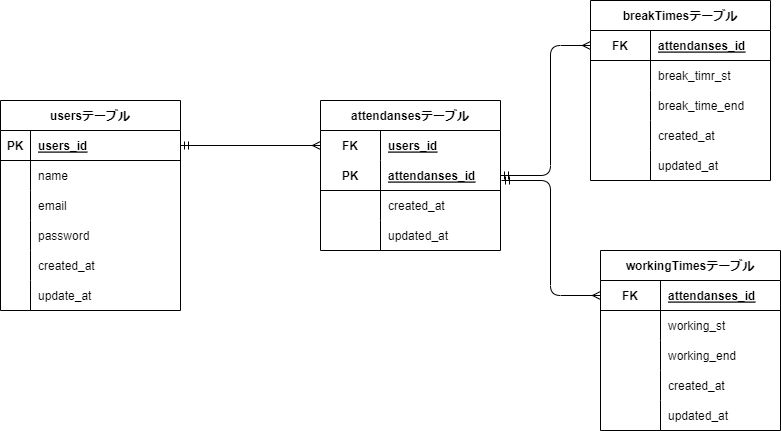

The diagram above was exported from draw.io. Its source (the exported page's mxGraphModel, read from the mxfile embedded in the PNG):
<mxGraphModel dx="1599" dy="574" grid="1" gridSize="10" guides="1" tooltips="1" connect="1" arrows="1" fold="1" page="1" pageScale="1" pageWidth="827" pageHeight="1169" math="0" shadow="0">
  <root>
    <mxCell id="0" />
    <mxCell id="1" parent="0" />
    <mxCell id="2" value="attendansesテーブル" style="shape=table;startSize=30;container=1;collapsible=1;childLayout=tableLayout;fixedRows=1;rowLines=0;fontStyle=1;align=center;resizeLast=1;" parent="1" vertex="1">
      <mxGeometry x="450" y="110" width="180" height="150" as="geometry" />
    </mxCell>
    <mxCell id="3" value="" style="shape=tableRow;horizontal=0;startSize=0;swimlaneHead=0;swimlaneBody=0;fillColor=none;collapsible=0;dropTarget=0;points=[[0,0.5],[1,0.5]];portConstraint=eastwest;top=0;left=0;right=0;bottom=0;" parent="2" vertex="1">
      <mxGeometry y="30" width="180" height="30" as="geometry" />
    </mxCell>
    <mxCell id="4" value="FK" style="shape=partialRectangle;connectable=0;fillColor=none;top=0;left=0;bottom=0;right=0;fontStyle=1;overflow=hidden;" parent="3" vertex="1">
      <mxGeometry width="60" height="30" as="geometry">
        <mxRectangle width="60" height="30" as="alternateBounds" />
      </mxGeometry>
    </mxCell>
    <mxCell id="5" value="users_id" style="shape=partialRectangle;connectable=0;fillColor=none;top=0;left=0;bottom=0;right=0;align=left;spacingLeft=6;fontStyle=5;overflow=hidden;" parent="3" vertex="1">
      <mxGeometry x="60" width="120" height="30" as="geometry">
        <mxRectangle width="120" height="30" as="alternateBounds" />
      </mxGeometry>
    </mxCell>
    <mxCell id="6" value="" style="shape=tableRow;horizontal=0;startSize=0;swimlaneHead=0;swimlaneBody=0;fillColor=none;collapsible=0;dropTarget=0;points=[[0,0.5],[1,0.5]];portConstraint=eastwest;top=0;left=0;right=0;bottom=1;" parent="2" vertex="1">
      <mxGeometry y="60" width="180" height="30" as="geometry" />
    </mxCell>
    <mxCell id="7" value="PK" style="shape=partialRectangle;connectable=0;fillColor=none;top=0;left=0;bottom=0;right=0;fontStyle=1;overflow=hidden;" parent="6" vertex="1">
      <mxGeometry width="60" height="30" as="geometry">
        <mxRectangle width="60" height="30" as="alternateBounds" />
      </mxGeometry>
    </mxCell>
    <mxCell id="8" value="attendanses_id" style="shape=partialRectangle;connectable=0;fillColor=none;top=0;left=0;bottom=0;right=0;align=left;spacingLeft=6;fontStyle=5;overflow=hidden;" parent="6" vertex="1">
      <mxGeometry x="60" width="120" height="30" as="geometry">
        <mxRectangle width="120" height="30" as="alternateBounds" />
      </mxGeometry>
    </mxCell>
    <mxCell id="27" style="shape=tableRow;horizontal=0;startSize=0;swimlaneHead=0;swimlaneBody=0;fillColor=none;collapsible=0;dropTarget=0;points=[[0,0.5],[1,0.5]];portConstraint=eastwest;top=0;left=0;right=0;bottom=0;" parent="2" vertex="1">
      <mxGeometry y="90" width="180" height="30" as="geometry" />
    </mxCell>
    <mxCell id="28" style="shape=partialRectangle;connectable=0;fillColor=none;top=0;left=0;bottom=0;right=0;editable=1;overflow=hidden;" parent="27" vertex="1">
      <mxGeometry width="60" height="30" as="geometry">
        <mxRectangle width="60" height="30" as="alternateBounds" />
      </mxGeometry>
    </mxCell>
    <mxCell id="29" value="created_at" style="shape=partialRectangle;connectable=0;fillColor=none;top=0;left=0;bottom=0;right=0;align=left;spacingLeft=6;overflow=hidden;" parent="27" vertex="1">
      <mxGeometry x="60" width="120" height="30" as="geometry">
        <mxRectangle width="120" height="30" as="alternateBounds" />
      </mxGeometry>
    </mxCell>
    <mxCell id="30" style="shape=tableRow;horizontal=0;startSize=0;swimlaneHead=0;swimlaneBody=0;fillColor=none;collapsible=0;dropTarget=0;points=[[0,0.5],[1,0.5]];portConstraint=eastwest;top=0;left=0;right=0;bottom=0;" parent="2" vertex="1">
      <mxGeometry y="120" width="180" height="30" as="geometry" />
    </mxCell>
    <mxCell id="31" style="shape=partialRectangle;connectable=0;fillColor=none;top=0;left=0;bottom=0;right=0;editable=1;overflow=hidden;" parent="30" vertex="1">
      <mxGeometry width="60" height="30" as="geometry">
        <mxRectangle width="60" height="30" as="alternateBounds" />
      </mxGeometry>
    </mxCell>
    <mxCell id="32" value="updated_at" style="shape=partialRectangle;connectable=0;fillColor=none;top=0;left=0;bottom=0;right=0;align=left;spacingLeft=6;overflow=hidden;" parent="30" vertex="1">
      <mxGeometry x="60" width="120" height="30" as="geometry">
        <mxRectangle width="120" height="30" as="alternateBounds" />
      </mxGeometry>
    </mxCell>
    <mxCell id="33" value="usersテーブル" style="shape=table;startSize=30;container=1;collapsible=1;childLayout=tableLayout;fixedRows=1;rowLines=0;fontStyle=1;align=center;resizeLast=1;" parent="1" vertex="1">
      <mxGeometry x="130" y="110" width="180" height="210" as="geometry" />
    </mxCell>
    <mxCell id="34" value="" style="shape=tableRow;horizontal=0;startSize=0;swimlaneHead=0;swimlaneBody=0;fillColor=none;collapsible=0;dropTarget=0;points=[[0,0.5],[1,0.5]];portConstraint=eastwest;top=0;left=0;right=0;bottom=1;" parent="33" vertex="1">
      <mxGeometry y="30" width="180" height="30" as="geometry" />
    </mxCell>
    <mxCell id="35" value="PK" style="shape=partialRectangle;connectable=0;fillColor=none;top=0;left=0;bottom=0;right=0;fontStyle=1;overflow=hidden;" parent="34" vertex="1">
      <mxGeometry width="30" height="30" as="geometry">
        <mxRectangle width="30" height="30" as="alternateBounds" />
      </mxGeometry>
    </mxCell>
    <mxCell id="36" value="users_id" style="shape=partialRectangle;connectable=0;fillColor=none;top=0;left=0;bottom=0;right=0;align=left;spacingLeft=6;fontStyle=5;overflow=hidden;" parent="34" vertex="1">
      <mxGeometry x="30" width="150" height="30" as="geometry">
        <mxRectangle width="150" height="30" as="alternateBounds" />
      </mxGeometry>
    </mxCell>
    <mxCell id="37" value="" style="shape=tableRow;horizontal=0;startSize=0;swimlaneHead=0;swimlaneBody=0;fillColor=none;collapsible=0;dropTarget=0;points=[[0,0.5],[1,0.5]];portConstraint=eastwest;top=0;left=0;right=0;bottom=0;" parent="33" vertex="1">
      <mxGeometry y="60" width="180" height="30" as="geometry" />
    </mxCell>
    <mxCell id="38" value="" style="shape=partialRectangle;connectable=0;fillColor=none;top=0;left=0;bottom=0;right=0;editable=1;overflow=hidden;" parent="37" vertex="1">
      <mxGeometry width="30" height="30" as="geometry">
        <mxRectangle width="30" height="30" as="alternateBounds" />
      </mxGeometry>
    </mxCell>
    <mxCell id="39" value="name" style="shape=partialRectangle;connectable=0;fillColor=none;top=0;left=0;bottom=0;right=0;align=left;spacingLeft=6;overflow=hidden;" parent="37" vertex="1">
      <mxGeometry x="30" width="150" height="30" as="geometry">
        <mxRectangle width="150" height="30" as="alternateBounds" />
      </mxGeometry>
    </mxCell>
    <mxCell id="40" value="" style="shape=tableRow;horizontal=0;startSize=0;swimlaneHead=0;swimlaneBody=0;fillColor=none;collapsible=0;dropTarget=0;points=[[0,0.5],[1,0.5]];portConstraint=eastwest;top=0;left=0;right=0;bottom=0;" parent="33" vertex="1">
      <mxGeometry y="90" width="180" height="30" as="geometry" />
    </mxCell>
    <mxCell id="41" value="" style="shape=partialRectangle;connectable=0;fillColor=none;top=0;left=0;bottom=0;right=0;editable=1;overflow=hidden;" parent="40" vertex="1">
      <mxGeometry width="30" height="30" as="geometry">
        <mxRectangle width="30" height="30" as="alternateBounds" />
      </mxGeometry>
    </mxCell>
    <mxCell id="42" value="email" style="shape=partialRectangle;connectable=0;fillColor=none;top=0;left=0;bottom=0;right=0;align=left;spacingLeft=6;overflow=hidden;" parent="40" vertex="1">
      <mxGeometry x="30" width="150" height="30" as="geometry">
        <mxRectangle width="150" height="30" as="alternateBounds" />
      </mxGeometry>
    </mxCell>
    <mxCell id="43" value="" style="shape=tableRow;horizontal=0;startSize=0;swimlaneHead=0;swimlaneBody=0;fillColor=none;collapsible=0;dropTarget=0;points=[[0,0.5],[1,0.5]];portConstraint=eastwest;top=0;left=0;right=0;bottom=0;" parent="33" vertex="1">
      <mxGeometry y="120" width="180" height="30" as="geometry" />
    </mxCell>
    <mxCell id="44" value="" style="shape=partialRectangle;connectable=0;fillColor=none;top=0;left=0;bottom=0;right=0;editable=1;overflow=hidden;" parent="43" vertex="1">
      <mxGeometry width="30" height="30" as="geometry">
        <mxRectangle width="30" height="30" as="alternateBounds" />
      </mxGeometry>
    </mxCell>
    <mxCell id="45" value="password" style="shape=partialRectangle;connectable=0;fillColor=none;top=0;left=0;bottom=0;right=0;align=left;spacingLeft=6;overflow=hidden;" parent="43" vertex="1">
      <mxGeometry x="30" width="150" height="30" as="geometry">
        <mxRectangle width="150" height="30" as="alternateBounds" />
      </mxGeometry>
    </mxCell>
    <mxCell id="46" style="shape=tableRow;horizontal=0;startSize=0;swimlaneHead=0;swimlaneBody=0;fillColor=none;collapsible=0;dropTarget=0;points=[[0,0.5],[1,0.5]];portConstraint=eastwest;top=0;left=0;right=0;bottom=0;" parent="33" vertex="1">
      <mxGeometry y="150" width="180" height="30" as="geometry" />
    </mxCell>
    <mxCell id="47" style="shape=partialRectangle;connectable=0;fillColor=none;top=0;left=0;bottom=0;right=0;editable=1;overflow=hidden;" parent="46" vertex="1">
      <mxGeometry width="30" height="30" as="geometry">
        <mxRectangle width="30" height="30" as="alternateBounds" />
      </mxGeometry>
    </mxCell>
    <mxCell id="48" value="created_at" style="shape=partialRectangle;connectable=0;fillColor=none;top=0;left=0;bottom=0;right=0;align=left;spacingLeft=6;overflow=hidden;" parent="46" vertex="1">
      <mxGeometry x="30" width="150" height="30" as="geometry">
        <mxRectangle width="150" height="30" as="alternateBounds" />
      </mxGeometry>
    </mxCell>
    <mxCell id="49" style="shape=tableRow;horizontal=0;startSize=0;swimlaneHead=0;swimlaneBody=0;fillColor=none;collapsible=0;dropTarget=0;points=[[0,0.5],[1,0.5]];portConstraint=eastwest;top=0;left=0;right=0;bottom=0;" parent="33" vertex="1">
      <mxGeometry y="180" width="180" height="30" as="geometry" />
    </mxCell>
    <mxCell id="50" style="shape=partialRectangle;connectable=0;fillColor=none;top=0;left=0;bottom=0;right=0;editable=1;overflow=hidden;" parent="49" vertex="1">
      <mxGeometry width="30" height="30" as="geometry">
        <mxRectangle width="30" height="30" as="alternateBounds" />
      </mxGeometry>
    </mxCell>
    <mxCell id="51" value="update_at" style="shape=partialRectangle;connectable=0;fillColor=none;top=0;left=0;bottom=0;right=0;align=left;spacingLeft=6;overflow=hidden;" parent="49" vertex="1">
      <mxGeometry x="30" width="150" height="30" as="geometry">
        <mxRectangle width="150" height="30" as="alternateBounds" />
      </mxGeometry>
    </mxCell>
    <mxCell id="52" style="edgeStyle=none;html=1;exitX=1;exitY=0.5;exitDx=0;exitDy=0;entryX=0;entryY=0.5;entryDx=0;entryDy=0;startArrow=ERmandOne;startFill=0;endArrow=ERmany;endFill=0;" parent="1" source="34" target="3" edge="1">
      <mxGeometry relative="1" as="geometry" />
    </mxCell>
    <mxCell id="53" value="breakTimesテーブル" style="shape=table;startSize=30;container=1;collapsible=1;childLayout=tableLayout;fixedRows=1;rowLines=0;fontStyle=1;align=center;resizeLast=1;" vertex="1" parent="1">
      <mxGeometry x="720" y="10" width="180" height="180" as="geometry" />
    </mxCell>
    <mxCell id="57" value="" style="shape=tableRow;horizontal=0;startSize=0;swimlaneHead=0;swimlaneBody=0;fillColor=none;collapsible=0;dropTarget=0;points=[[0,0.5],[1,0.5]];portConstraint=eastwest;top=0;left=0;right=0;bottom=1;" vertex="1" parent="53">
      <mxGeometry y="30" width="180" height="30" as="geometry" />
    </mxCell>
    <mxCell id="58" value="FK" style="shape=partialRectangle;connectable=0;fillColor=none;top=0;left=0;bottom=0;right=0;fontStyle=1;overflow=hidden;" vertex="1" parent="57">
      <mxGeometry width="60" height="30" as="geometry">
        <mxRectangle width="60" height="30" as="alternateBounds" />
      </mxGeometry>
    </mxCell>
    <mxCell id="59" value="attendanses_id" style="shape=partialRectangle;connectable=0;fillColor=none;top=0;left=0;bottom=0;right=0;align=left;spacingLeft=6;fontStyle=5;overflow=hidden;" vertex="1" parent="57">
      <mxGeometry x="60" width="120" height="30" as="geometry">
        <mxRectangle width="120" height="30" as="alternateBounds" />
      </mxGeometry>
    </mxCell>
    <mxCell id="60" value="" style="shape=tableRow;horizontal=0;startSize=0;swimlaneHead=0;swimlaneBody=0;fillColor=none;collapsible=0;dropTarget=0;points=[[0,0.5],[1,0.5]];portConstraint=eastwest;top=0;left=0;right=0;bottom=0;" vertex="1" parent="53">
      <mxGeometry y="60" width="180" height="30" as="geometry" />
    </mxCell>
    <mxCell id="61" value="" style="shape=partialRectangle;connectable=0;fillColor=none;top=0;left=0;bottom=0;right=0;editable=1;overflow=hidden;" vertex="1" parent="60">
      <mxGeometry width="60" height="30" as="geometry">
        <mxRectangle width="60" height="30" as="alternateBounds" />
      </mxGeometry>
    </mxCell>
    <mxCell id="62" value="break_timr_st" style="shape=partialRectangle;connectable=0;fillColor=none;top=0;left=0;bottom=0;right=0;align=left;spacingLeft=6;overflow=hidden;" vertex="1" parent="60">
      <mxGeometry x="60" width="120" height="30" as="geometry">
        <mxRectangle width="120" height="30" as="alternateBounds" />
      </mxGeometry>
    </mxCell>
    <mxCell id="63" value="" style="shape=tableRow;horizontal=0;startSize=0;swimlaneHead=0;swimlaneBody=0;fillColor=none;collapsible=0;dropTarget=0;points=[[0,0.5],[1,0.5]];portConstraint=eastwest;top=0;left=0;right=0;bottom=0;" vertex="1" parent="53">
      <mxGeometry y="90" width="180" height="30" as="geometry" />
    </mxCell>
    <mxCell id="64" value="" style="shape=partialRectangle;connectable=0;fillColor=none;top=0;left=0;bottom=0;right=0;editable=1;overflow=hidden;" vertex="1" parent="63">
      <mxGeometry width="60" height="30" as="geometry">
        <mxRectangle width="60" height="30" as="alternateBounds" />
      </mxGeometry>
    </mxCell>
    <mxCell id="65" value="break_time_end" style="shape=partialRectangle;connectable=0;fillColor=none;top=0;left=0;bottom=0;right=0;align=left;spacingLeft=6;overflow=hidden;" vertex="1" parent="63">
      <mxGeometry x="60" width="120" height="30" as="geometry">
        <mxRectangle width="120" height="30" as="alternateBounds" />
      </mxGeometry>
    </mxCell>
    <mxCell id="78" style="shape=tableRow;horizontal=0;startSize=0;swimlaneHead=0;swimlaneBody=0;fillColor=none;collapsible=0;dropTarget=0;points=[[0,0.5],[1,0.5]];portConstraint=eastwest;top=0;left=0;right=0;bottom=0;" vertex="1" parent="53">
      <mxGeometry y="120" width="180" height="30" as="geometry" />
    </mxCell>
    <mxCell id="79" style="shape=partialRectangle;connectable=0;fillColor=none;top=0;left=0;bottom=0;right=0;editable=1;overflow=hidden;" vertex="1" parent="78">
      <mxGeometry width="60" height="30" as="geometry">
        <mxRectangle width="60" height="30" as="alternateBounds" />
      </mxGeometry>
    </mxCell>
    <mxCell id="80" value="created_at" style="shape=partialRectangle;connectable=0;fillColor=none;top=0;left=0;bottom=0;right=0;align=left;spacingLeft=6;overflow=hidden;" vertex="1" parent="78">
      <mxGeometry x="60" width="120" height="30" as="geometry">
        <mxRectangle width="120" height="30" as="alternateBounds" />
      </mxGeometry>
    </mxCell>
    <mxCell id="81" style="shape=tableRow;horizontal=0;startSize=0;swimlaneHead=0;swimlaneBody=0;fillColor=none;collapsible=0;dropTarget=0;points=[[0,0.5],[1,0.5]];portConstraint=eastwest;top=0;left=0;right=0;bottom=0;" vertex="1" parent="53">
      <mxGeometry y="150" width="180" height="30" as="geometry" />
    </mxCell>
    <mxCell id="82" style="shape=partialRectangle;connectable=0;fillColor=none;top=0;left=0;bottom=0;right=0;editable=1;overflow=hidden;" vertex="1" parent="81">
      <mxGeometry width="60" height="30" as="geometry">
        <mxRectangle width="60" height="30" as="alternateBounds" />
      </mxGeometry>
    </mxCell>
    <mxCell id="83" value="updated_at" style="shape=partialRectangle;connectable=0;fillColor=none;top=0;left=0;bottom=0;right=0;align=left;spacingLeft=6;overflow=hidden;" vertex="1" parent="81">
      <mxGeometry x="60" width="120" height="30" as="geometry">
        <mxRectangle width="120" height="30" as="alternateBounds" />
      </mxGeometry>
    </mxCell>
    <mxCell id="84" value="workingTimesテーブル" style="shape=table;startSize=30;container=1;collapsible=1;childLayout=tableLayout;fixedRows=1;rowLines=0;fontStyle=1;align=center;resizeLast=1;" vertex="1" parent="1">
      <mxGeometry x="730" y="260" width="180" height="180" as="geometry" />
    </mxCell>
    <mxCell id="88" value="" style="shape=tableRow;horizontal=0;startSize=0;swimlaneHead=0;swimlaneBody=0;fillColor=none;collapsible=0;dropTarget=0;points=[[0,0.5],[1,0.5]];portConstraint=eastwest;top=0;left=0;right=0;bottom=1;" vertex="1" parent="84">
      <mxGeometry y="30" width="180" height="30" as="geometry" />
    </mxCell>
    <mxCell id="89" value="FK" style="shape=partialRectangle;connectable=0;fillColor=none;top=0;left=0;bottom=0;right=0;fontStyle=1;overflow=hidden;" vertex="1" parent="88">
      <mxGeometry width="60" height="30" as="geometry">
        <mxRectangle width="60" height="30" as="alternateBounds" />
      </mxGeometry>
    </mxCell>
    <mxCell id="90" value="attendanses_id" style="shape=partialRectangle;connectable=0;fillColor=none;top=0;left=0;bottom=0;right=0;align=left;spacingLeft=6;fontStyle=5;overflow=hidden;" vertex="1" parent="88">
      <mxGeometry x="60" width="120" height="30" as="geometry">
        <mxRectangle width="120" height="30" as="alternateBounds" />
      </mxGeometry>
    </mxCell>
    <mxCell id="100" style="shape=tableRow;horizontal=0;startSize=0;swimlaneHead=0;swimlaneBody=0;fillColor=none;collapsible=0;dropTarget=0;points=[[0,0.5],[1,0.5]];portConstraint=eastwest;top=0;left=0;right=0;bottom=0;" vertex="1" parent="84">
      <mxGeometry y="60" width="180" height="30" as="geometry" />
    </mxCell>
    <mxCell id="101" style="shape=partialRectangle;connectable=0;fillColor=none;top=0;left=0;bottom=0;right=0;editable=1;overflow=hidden;" vertex="1" parent="100">
      <mxGeometry width="60" height="30" as="geometry">
        <mxRectangle width="60" height="30" as="alternateBounds" />
      </mxGeometry>
    </mxCell>
    <mxCell id="102" value="working_st" style="shape=partialRectangle;connectable=0;fillColor=none;top=0;left=0;bottom=0;right=0;align=left;spacingLeft=6;overflow=hidden;" vertex="1" parent="100">
      <mxGeometry x="60" width="120" height="30" as="geometry">
        <mxRectangle width="120" height="30" as="alternateBounds" />
      </mxGeometry>
    </mxCell>
    <mxCell id="103" style="shape=tableRow;horizontal=0;startSize=0;swimlaneHead=0;swimlaneBody=0;fillColor=none;collapsible=0;dropTarget=0;points=[[0,0.5],[1,0.5]];portConstraint=eastwest;top=0;left=0;right=0;bottom=0;" vertex="1" parent="84">
      <mxGeometry y="90" width="180" height="30" as="geometry" />
    </mxCell>
    <mxCell id="104" style="shape=partialRectangle;connectable=0;fillColor=none;top=0;left=0;bottom=0;right=0;editable=1;overflow=hidden;" vertex="1" parent="103">
      <mxGeometry width="60" height="30" as="geometry">
        <mxRectangle width="60" height="30" as="alternateBounds" />
      </mxGeometry>
    </mxCell>
    <mxCell id="105" value="working_end" style="shape=partialRectangle;connectable=0;fillColor=none;top=0;left=0;bottom=0;right=0;align=left;spacingLeft=6;overflow=hidden;" vertex="1" parent="103">
      <mxGeometry x="60" width="120" height="30" as="geometry">
        <mxRectangle width="120" height="30" as="alternateBounds" />
      </mxGeometry>
    </mxCell>
    <mxCell id="106" style="shape=tableRow;horizontal=0;startSize=0;swimlaneHead=0;swimlaneBody=0;fillColor=none;collapsible=0;dropTarget=0;points=[[0,0.5],[1,0.5]];portConstraint=eastwest;top=0;left=0;right=0;bottom=0;" vertex="1" parent="84">
      <mxGeometry y="120" width="180" height="30" as="geometry" />
    </mxCell>
    <mxCell id="107" style="shape=partialRectangle;connectable=0;fillColor=none;top=0;left=0;bottom=0;right=0;editable=1;overflow=hidden;" vertex="1" parent="106">
      <mxGeometry width="60" height="30" as="geometry">
        <mxRectangle width="60" height="30" as="alternateBounds" />
      </mxGeometry>
    </mxCell>
    <mxCell id="108" value="created_at" style="shape=partialRectangle;connectable=0;fillColor=none;top=0;left=0;bottom=0;right=0;align=left;spacingLeft=6;overflow=hidden;" vertex="1" parent="106">
      <mxGeometry x="60" width="120" height="30" as="geometry">
        <mxRectangle width="120" height="30" as="alternateBounds" />
      </mxGeometry>
    </mxCell>
    <mxCell id="109" style="shape=tableRow;horizontal=0;startSize=0;swimlaneHead=0;swimlaneBody=0;fillColor=none;collapsible=0;dropTarget=0;points=[[0,0.5],[1,0.5]];portConstraint=eastwest;top=0;left=0;right=0;bottom=0;" vertex="1" parent="84">
      <mxGeometry y="150" width="180" height="30" as="geometry" />
    </mxCell>
    <mxCell id="110" style="shape=partialRectangle;connectable=0;fillColor=none;top=0;left=0;bottom=0;right=0;editable=1;overflow=hidden;" vertex="1" parent="109">
      <mxGeometry width="60" height="30" as="geometry">
        <mxRectangle width="60" height="30" as="alternateBounds" />
      </mxGeometry>
    </mxCell>
    <mxCell id="111" value="updated_at" style="shape=partialRectangle;connectable=0;fillColor=none;top=0;left=0;bottom=0;right=0;align=left;spacingLeft=6;overflow=hidden;" vertex="1" parent="109">
      <mxGeometry x="60" width="120" height="30" as="geometry">
        <mxRectangle width="120" height="30" as="alternateBounds" />
      </mxGeometry>
    </mxCell>
    <mxCell id="119" style="edgeStyle=orthogonalEdgeStyle;html=1;exitX=0;exitY=0.5;exitDx=0;exitDy=0;endArrow=ERmandOne;endFill=0;startArrow=ERmany;startFill=0;" edge="1" parent="1" source="57" target="6">
      <mxGeometry relative="1" as="geometry">
        <Array as="points">
          <mxPoint x="680" y="55" />
          <mxPoint x="680" y="185" />
        </Array>
      </mxGeometry>
    </mxCell>
    <mxCell id="120" style="edgeStyle=orthogonalEdgeStyle;html=1;exitX=0;exitY=0.5;exitDx=0;exitDy=0;startArrow=ERmany;startFill=0;endArrow=ERmandOne;endFill=0;" edge="1" parent="1" source="88">
      <mxGeometry relative="1" as="geometry">
        <mxPoint x="631" y="190" as="targetPoint" />
        <Array as="points">
          <mxPoint x="680" y="305" />
          <mxPoint x="680" y="190" />
        </Array>
      </mxGeometry>
    </mxCell>
  </root>
</mxGraphModel>